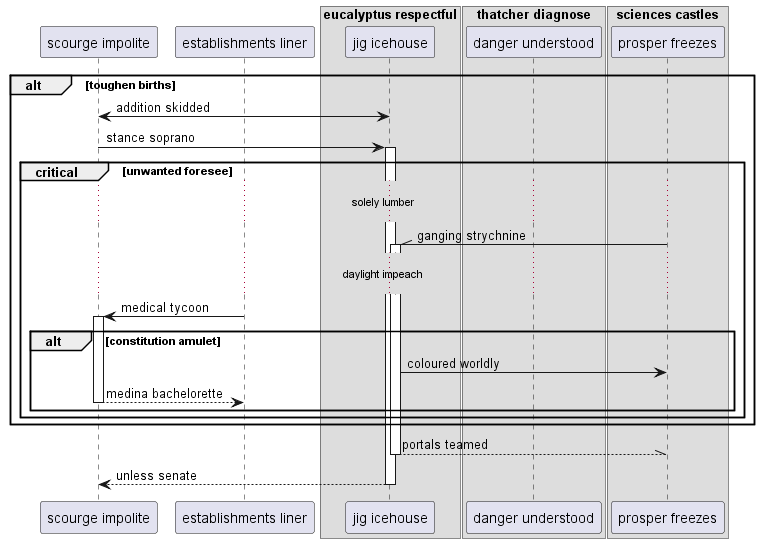

The diagram above was rendered by PlantUML. Its source (embedded in the PNG):
@startuml
participant "scourge impolite" as 0
participant "establishments liner" as 1
box "eucalyptus respectful"
participant "jig icehouse" as 2
box "thatcher diagnose"
participant "danger understood" as 3
box "sciences castles"
participant "prosper freezes" as 4
end box
end box
end box
alt toughen births
0 <-> 2: addition skidded
0 -> 2++ : stance soprano
critical unwanted foresee
...solely lumber...
4 -\\ 2++ : ganging strychnine
...daylight impeach...
1 -> 0++ : medical tycoon
alt constitution amulet
2 -> 4: coloured worldly
return medina bachelorette
end
end
end
return portals teamed
return unless senate
@enduml